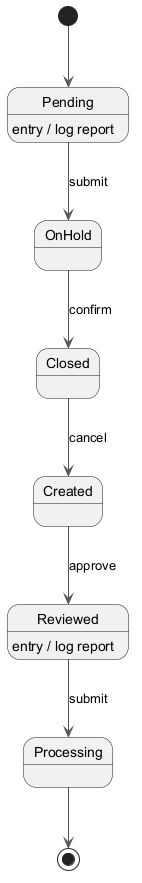

The diagram above was rendered by PlantUML. Its source (embedded in the PNG):
@startuml
skinparam backgroundColor #FFFFFF
skinparam classBackgroundColor #E8F4FA
skinparam classBorderColor #2C7DA0
skinparam ArrowColor #555555
[*] --> Pending
Pending --> OnHold : submit
Pending : entry / log report
OnHold --> Closed : confirm
Closed --> Created : cancel
Created --> Reviewed : approve
Reviewed --> Processing : submit
Reviewed : entry / log report
Processing --> [*]
@enduml